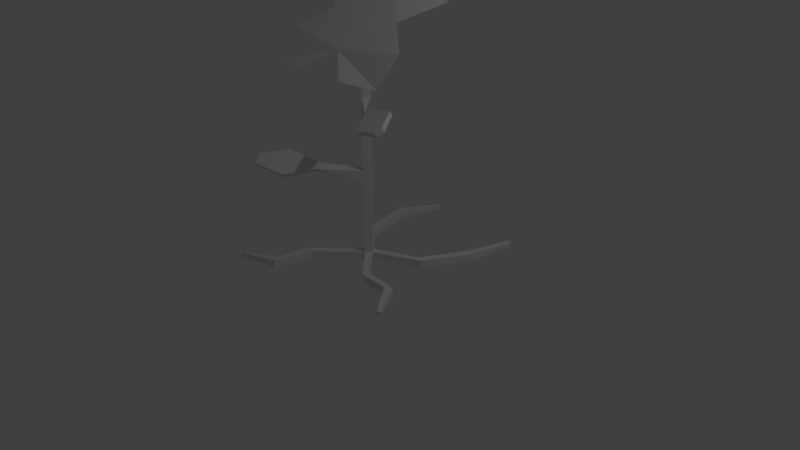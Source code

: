 # Source: Flower.blend  (saved by Blender 2.78.0; exported with 4.5.12 LTS)
import bpy
from mathutils import Matrix  # noqa: F401  (used for matrix-valued properties, if any)

bpy.ops.wm.read_factory_settings(use_empty=True)
scene = bpy.context.scene
scene.name = 'Scene'

# ---- collections
col_collection_1 = bpy.data.collections.new('Collection 1'); scene.collection.children.link(col_collection_1)

# ---- world
world_world = bpy.data.worlds.new('World'); scene.world = world_world
world_world.color = (0.05088, 0.05088, 0.05088)
world_world.use_sun_shadow = False
world_world.sun_shadow_jitter_overblur = 0.0
world_world.cycles.sampling_method = 'MANUAL'

# ---- cameras
cam_camera = bpy.data.cameras.new('Camera')
cam_camera.clip_end = 100.0
cam_camera.lens = 35.0
cam_camera.sensor_width = 32.0
cam_camera.sensor_height = 18.0
cam_camera.ortho_scale = 7.314
cam_camera.dof.focus_distance = 0.0
cam_camera.dof.aperture_fstop = 128.0

# ---- lights
light_lamp = bpy.data.lights.new('Lamp', 'POINT')
light_lamp.transmission_factor = 0.0
light_lamp.cutoff_distance = 30.0
light_lamp.energy = 100.0
light_lamp.shadow_buffer_clip_start = 1.001
light_lamp.shadow_soft_size = 0.1
light_lamp.shadow_maximum_resolution = 0.006
light_lamp.use_absolute_resolution = True

# ---- meshes
me_cube = bpy.data.meshes.new('Cube')
me_cube.from_pydata([(-1.0, -1.0, -1.0), (-1.0, -1.0, 1.0), (-1.0, 1.0, -1.0), (-1.0, 1.0, 1.0), (1.0, -1.0, -1.0), (1.0, -1.0, 1.0), (1.0, 1.0, -1.0), (1.0, 1.0, 1.0), (-1.0, -1.0, 19.52), (-1.0, 1.0, 19.52), (1.0, 1.0, 19.52), (1.0, -1.0, 19.52), (-1.0, -1.0, 22.77), (-1.0, 1.0, 22.77), (1.0, 1.0, 22.77), (1.0, -1.0, 22.77), (-1.0, -1.0, 37.69), (-1.0, 1.0, 37.69), (1.0, 1.0, 37.69), (1.0, -1.0, 37.69), (-1.0, -1.0, 40.78), (-1.0, 1.0, 40.78), (1.0, 1.0, 40.78), (1.0, -1.0, 40.78), (-1.0, -1.0, 54.66), (-1.0, 1.0, 54.66), (1.0, 1.0, 54.66), (1.0, -1.0, 54.66), (-7.214, -7.219, 59.54), (-5.582, 5.587, 65.99), (7.214, 7.219, 59.52), (5.582, -5.587, 53.06), (10.77, 2.6, 40.77), (11.14, 0.9235, 39.74), (10.87, 2.016, 41.76), (11.24, 0.3395, 40.73), (-0.04375, -12.16, 22.1), (-1.664, -11.82, 23.23), (0.5576, -12.24, 22.99), (-1.062, -11.9, 24.12), (17.38, 6.661, 42.47), (18.72, -0.1716, 38.3), (17.49, 6.077, 43.46), (18.83, -0.7556, 39.29), (23.79, 5.239, 40.96), (24.15, 3.685, 40.01), (23.9, 4.655, 41.95), (24.25, 3.101, 41.0), (0.8055, -20.07, 20.8), (-5.236, -18.72, 25.01), (1.407, -20.15, 21.69), (-4.634, -18.8, 25.9), (-2.471, -26.92, 22.39), (-4.767, -26.26, 24.0), (-1.869, -27.0, 23.28), (-4.165, -26.35, 24.89), (11.0, 0.7545, 1.0), (11.0, 0.7545, -1.0), (12.31, -0.7545, -1.0), (12.31, -0.7545, 1.0), (11.0, 0.7545, 1.0), (11.0, 0.7545, -1.0), (12.31, -0.7545, -1.0), (12.31, -0.7545, 1.0), (18.21, 6.535, 1.0), (18.21, 6.535, -1.0), (17.87, 4.564, -1.0), (17.87, 4.564, 1.0), (27.77, 4.362, 0.483), (27.77, 4.362, -0.483), (27.61, 3.41, -0.483), (27.61, 3.41, 0.483), (-0.8352, -15.33, -1.0), (-0.8352, -15.33, 1.0), (0.8352, -14.23, 1.0), (0.8352, -14.23, -1.0), (4.103, -21.98, -1.0), (4.103, -21.98, 1.0), (5.925, -22.8, 1.0), (5.925, -22.8, -1.0), (4.103, -21.98, -1.0), (4.103, -21.98, 1.0), (5.925, -22.8, 1.0), (5.925, -22.8, -1.0), (0.5665, -31.13, -0.4441), (0.5665, -31.13, 0.4441), (1.375, -31.5, 0.4441), (1.375, -31.5, -0.4441), (17.09, 8.088, 55.4), (15.46, -4.719, 48.94), (-4.954, 16.24, 70.49), (7.842, 17.87, 64.01), (-16.78, -8.894, 64.14), (-15.15, 3.913, 70.6), (-8.95, -16.56, 55.12), (3.846, -14.92, 48.65), (21.29, 3.683, 48.95), (2.227, 21.74, 71.38), (-22.77, -3.44, 70.57), (-4.774, -21.79, 47.84), (-11.95, 0.8422, -1.0), (-13.02, -0.8422, -1.0), (-13.02, -0.8422, 1.0), (-11.95, 0.8422, 1.0), (-23.05, 7.727, -1.0), (-24.91, 6.995, -1.0), (-24.91, 6.995, 1.0), (-23.05, 7.727, 1.0), (-27.47, 17.74, -0.5579), (-28.5, 17.34, -0.5579), (-28.5, 17.34, 0.5579), (-27.47, 17.74, 0.5579), (3.252, 12.41, 1.0), (3.252, 12.41, -1.0), (5.162, 13.01, -1.0), (5.162, 13.01, 1.0), (-0.3687, 24.21, 1.0), (-0.3687, 24.21, -1.0), (1.31, 25.3, -1.0), (1.31, 25.3, 1.0), (-6.93, 35.07, 0.6017), (-6.93, 35.07, -0.6017), (-5.92, 35.73, -0.6017), (-5.92, 35.73, 0.6017)], [], [(1, 3, 103, 102), (7, 6, 114, 115), (7, 5, 59, 56), (0, 4, 75, 72), (2, 6, 4, 0), (5, 7, 10, 11), (8, 11, 36, 37), (3, 1, 8, 9), (1, 5, 11, 8), (7, 3, 9, 10), (14, 13, 17, 18), (10, 9, 13, 14), (11, 10, 14, 15), (9, 8, 12, 13), (19, 18, 32, 33), (15, 14, 18, 19), (13, 12, 16, 17), (12, 15, 19, 16), (20, 23, 27, 24), (17, 16, 20, 21), (16, 19, 23, 20), (18, 17, 21, 22), (27, 26, 30, 31), (22, 21, 25, 26), (23, 22, 26, 27), (21, 20, 24, 25), (30, 29, 28, 31), (25, 24, 28, 29), (24, 27, 31, 28), (26, 25, 29, 30), (35, 33, 41, 43), (23, 19, 33, 35), (18, 22, 34, 32), (22, 23, 35, 34), (36, 38, 50, 48), (11, 15, 38, 36), (12, 8, 37, 39), (15, 12, 39, 38), (41, 40, 44, 45), (34, 35, 43, 42), (32, 34, 42, 40), (33, 32, 40, 41), (45, 44, 46, 47), (43, 41, 45, 47), (42, 43, 47, 46), (40, 42, 46, 44), (48, 50, 54, 52), (37, 36, 48, 49), (39, 37, 49, 51), (38, 39, 51, 50), (53, 52, 54, 55), (49, 48, 52, 53), (51, 49, 53, 55), (50, 51, 55, 54), (58, 57, 61, 62), (6, 7, 56, 57), (5, 4, 58, 59), (4, 6, 57, 58), (60, 63, 67, 64), (56, 59, 63, 60), (57, 56, 60, 61), (59, 58, 62, 63), (67, 66, 70, 71), (61, 60, 64, 65), (63, 62, 66, 67), (62, 61, 65, 66), (69, 68, 71, 70), (66, 65, 69, 70), (64, 67, 71, 68), (65, 64, 68, 69), (72, 75, 79, 76), (5, 1, 73, 74), (4, 5, 74, 75), (1, 0, 72, 73), (78, 77, 81, 82), (73, 72, 76, 77), (74, 73, 77, 78), (75, 74, 78, 79), (80, 83, 87, 84), (79, 78, 82, 83), (76, 79, 83, 80), (77, 76, 80, 81), (87, 86, 85, 84), (81, 80, 84, 85), (82, 81, 85, 86), (83, 82, 86, 87), (30, 31, 89, 96, 88), (30, 29, 90, 97, 91), (29, 28, 92, 98, 93), (28, 31, 95, 99, 94), (103, 100, 104, 107), (2, 0, 101, 100), (3, 2, 100, 103), (0, 1, 102, 101), (105, 106, 110, 109), (101, 102, 106, 105), (102, 103, 107, 106), (100, 101, 105, 104), (109, 110, 111, 108), (106, 107, 111, 110), (104, 105, 109, 108), (107, 104, 108, 111), (115, 114, 118, 119), (6, 2, 113, 114), (3, 7, 115, 112), (2, 3, 112, 113), (116, 119, 123, 120), (114, 113, 117, 118), (112, 115, 119, 116), (113, 112, 116, 117), (121, 120, 123, 122), (117, 116, 120, 121), (119, 118, 122, 123), (118, 117, 121, 122)])
me_cube.use_remesh_preserve_volume = False
me_cube.use_remesh_preserve_attributes = False
me_cube.use_mirror_vertex_groups = False
me_cube.update()

# ---- objects
ob_cube = bpy.data.objects.new('Cube', me_cube)
ob_lamp = bpy.data.objects.new('Lamp', light_lamp)
ob_camera = bpy.data.objects.new('Camera', cam_camera)

# ---- transforms, parenting, visibility, modifiers, constraints
ob_cube.location = (0.0, 0.0, 0.0)
ob_cube.rotation_euler = (0.0, -0.0, -0.787)
ob_cube.scale = (0.05156, 0.05156, 0.05156)
ob_cube.lineart.crease_threshold = 0.0
ob_lamp.location = (4.076, 1.005, 5.904)
ob_lamp.rotation_euler = (0.6503, 0.05522, 1.866)
ob_lamp.lock_rotations_4d = False
ob_lamp.empty_display_type = 'ARROWS'
ob_lamp.color = (0.0, 0.0, 0.0, 0.0)
ob_lamp.hide_viewport = True
ob_lamp.lineart.crease_threshold = 0.0
ob_camera.location = (7.481, -6.508, 5.344)
ob_camera.rotation_euler = (1.109, 0.0, 0.8149)
ob_camera.lock_rotations_4d = False
ob_camera.empty_display_type = 'ARROWS'
ob_camera.color = (0.0, 0.0, 0.0, 0.0)
ob_camera.hide_viewport = True
ob_camera.display_type = 'WIRE'
ob_camera.lineart.crease_threshold = 0.0

# ---- collection membership
col_collection_1.objects.link(ob_cube)
col_collection_1.objects.link(ob_lamp)
col_collection_1.objects.link(ob_camera)

# ---- scene / render settings (as saved in the file)
scene.camera = ob_camera
scene.frame_start = 1; scene.frame_end = 250; scene.frame_set(52)
scene.render.engine = 'BLENDER_EEVEE_NEXT'
scene.render.resolution_percentage = 50
scene.render.dither_intensity = 0.0
scene.cycles.use_denoising = False
scene.cycles.samples = 128
scene.cycles.sampling_pattern = 'TABULATED_SOBOL'
scene.cycles.light_sampling_threshold = 0.0
scene.cycles.use_adaptive_sampling = False
scene.cycles.use_light_tree = False
scene.cycles.blur_glossy = 0.0
scene.cycles.sample_clamp_indirect = 0.0
scene.view_settings.view_transform = 'Standard'
bpy.context.view_layer.update()
